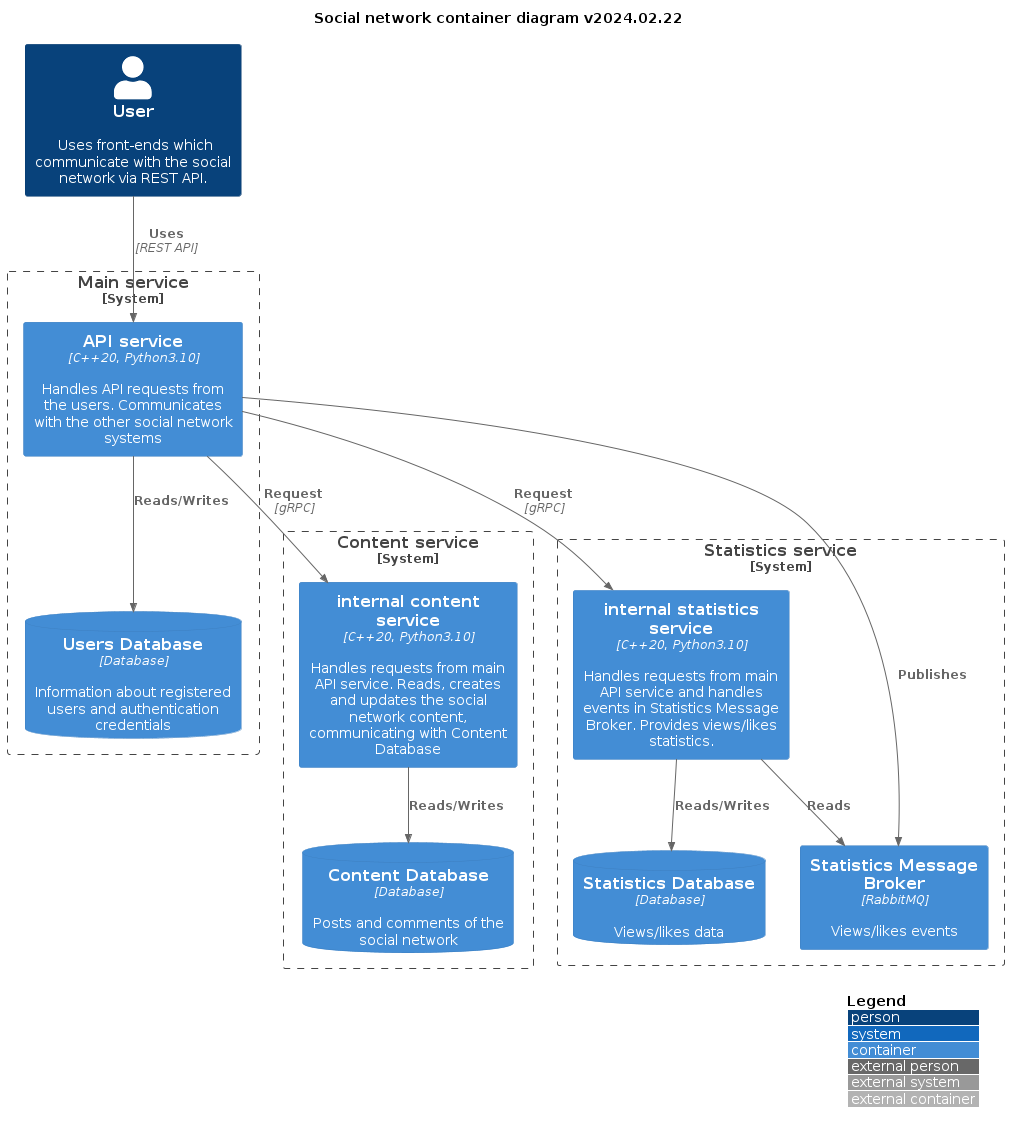

The diagram above was rendered by PlantUML. Its source (embedded in the PNG):
@startuml
!include https://raw.githubusercontent.com/plantuml-stdlib/C4-PlantUML/latest/C4_Container.puml

LAYOUT_WITH_LEGEND()
LAYOUT_TOP_DOWN()

title
   <b>Social network container diagram v2024.02.22</b>
end title

Person(user, "User", "Uses front-ends which communicate with the social network via REST API.")

System_Boundary(main_service, "Main service") {
    Container(main_service_api, "API service", "C++20, Python3.10", "Handles API requests from the users. Communicates with the other social network systems")
    ContainerDb(main_service_db, "Users Database", "Database", "Information about registered users and authentication credentials")
}

System_Boundary(content_service, "Content service") {
    Container(content_service_gate, "internal content service", "C++20, Python3.10", "Handles requests from main API service. Reads, creates and updates the social network content, communicating with Content Database")
    ContainerDb(content_service_db, "Content Database", "Database", "Posts and comments of the social network")
}

System_Boundary(statistics_service, "Statistics service") {
    Container(statistics_service_mb, "Statistics Message Broker", "RabbitMQ", "Views/likes events")
    Container(statistics_service_gate, "internal statistics service", "C++20, Python3.10", "Handles requests from main API service and handles events in Statistics Message Broker. Provides views/likes statistics.")
    ContainerDb(statistics_service_db, "Statistics Database", "Database", "Views/likes data")
}

Rel(user, main_service_api, "Uses", "REST API")
Rel(main_service_api, main_service_db, "Reads/Writes")
Rel(main_service_api, content_service_gate, "Request", "gRPC")
Rel(main_service_api, statistics_service_gate, "Request", "gRPC")

Rel(content_service_gate, content_service_db, "Reads/Writes")
Rel(statistics_service_gate, statistics_service_mb, "Reads")
Rel(main_service_api, statistics_service_mb, "Publishes")
Rel(statistics_service_gate, statistics_service_db, "Reads/Writes")
@enduml